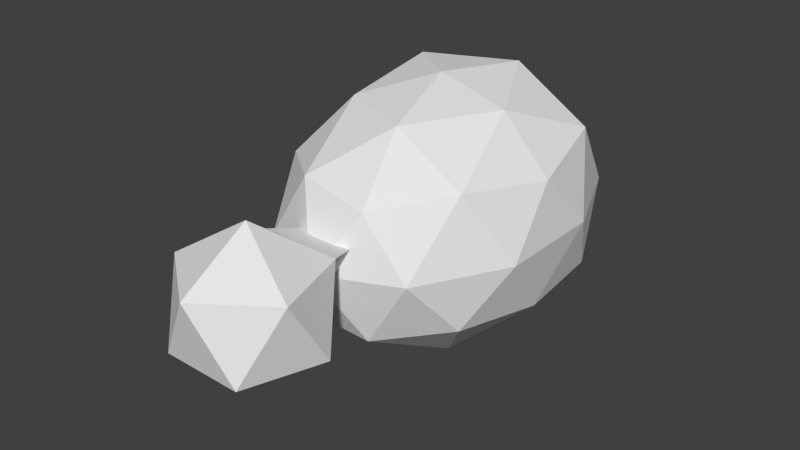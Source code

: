 # Source: levels.blend  (saved by Blender 2.72.0; exported with 4.5.12 LTS)
import bpy
from mathutils import Matrix  # noqa: F401  (used for matrix-valued properties, if any)

bpy.ops.wm.read_factory_settings(use_empty=True)
scene = bpy.context.scene
scene.name = 'Scene'

# ---- collections
col_collection_1 = bpy.data.collections.new('Collection 1'); scene.collection.children.link(col_collection_1)

# ---- world
world_world = bpy.data.worlds.new('World'); scene.world = world_world
world_world.color = (0.05088, 0.05088, 0.05088)
world_world.use_sun_shadow = False
world_world.sun_shadow_jitter_overblur = 0.0
world_world.cycles.sampling_method = 'MANUAL'
world_world.cycles.sample_map_resolution = 256

# ---- meshes
me_icosphere_002 = bpy.data.meshes.new('Icosphere.002')
me_icosphere_002.from_pydata([(0.0, 0.0, -1.0), (0.7236, -0.5257, -0.4472), (-0.2764, -0.8506, -0.4472), (-0.8944, 0.0, -0.4472), (-0.2764, 0.8506, -0.4472), (0.8008, 0.5254, -0.4949), (0.2764, -0.8506, 0.4472), (-0.7236, -0.5257, 0.4472), (-0.8008, 0.5254, 0.4949), (0.2764, 0.8506, 0.4472), (0.8944, 0.0, 0.4472), (0.0, 0.0, 1.0), (-0.1625, -0.5, -0.8507), (0.4253, -0.309, -0.8507), (0.2629, -0.809, -0.5257), (0.8506, 0.0, -0.5257), (0.4707, 0.2856, -0.9414), (-0.5257, 0.0, -0.8507), (-0.6882, -0.5, -0.5257), (-0.1798, 0.4969, -0.9414), (-0.7616, 0.4969, -0.5818), (0.2629, 0.809, -0.5257), (0.9511, -0.309, 0.0), (0.9511, 0.309, 0.0), (0.0, -1.0, 0.0), (0.5878, -0.809, 0.0), (-0.9511, -0.309, 0.0), (-0.5878, -0.809, 0.0), (-0.6505, 0.8389, 6.36e-10), (-0.9511, 0.309, 0.0), (0.6505, 0.8389, 6.36e-10), (0.0, 1.0, 0.0), (0.6882, -0.5, 0.5257), (-0.2629, -0.809, 0.5257), (-0.8506, 0.0, 0.5257), (-0.2629, 0.809, 0.5257), (0.7616, 0.4969, 0.5818), (0.1625, -0.5, 0.8507), (0.5257, 0.0, 0.8507), (-0.4253, -0.309, 0.8507), (-0.4707, 0.2856, 0.9414), (0.1798, 0.4969, 0.9414), (-5.177e-10, -1.375, -0.585), (0.2989, -1.694, -0.2616), (-0.316, -1.685, -0.2616), (-0.4942, -1.247, -0.2616), (0.01055, -0.9854, -0.2616), (0.5008, -1.262, -0.2616), (-0.01055, -1.764, 0.2616), (-0.5008, -1.487, 0.2616), (-0.2989, -1.055, 0.2616), (0.316, -1.064, 0.2616), (0.4942, -1.502, 0.2616), (-5.177e-10, -1.375, 0.585), (0.008843, -0.7788, -0.1346), (-0.1782, -0.8209, 0.1815), (0.1934, -0.8265, 0.1815), (0.1589, 1.08, -0.5602), (0.401, 1.099, -0.2319), (-0.1779, 1.106, -0.5112), (-0.4115, 1.099, -0.2319), (-0.1781, 1.099, -0.2319), (0.135, 1.099, -0.2319)], [], [(0, 13, 12), (1, 13, 15), (0, 12, 17), (0, 17, 19), (0, 19, 16), (1, 15, 22), (2, 14, 24), (3, 18, 26), (4, 20, 28), (5, 21, 30), (1, 22, 25), (2, 24, 27), (3, 26, 29), (61, 59, 60), (5, 30, 23), (6, 32, 37), (7, 33, 39), (8, 34, 40), (9, 35, 41), (10, 36, 38), (12, 14, 2), (12, 13, 14), (13, 1, 14), (15, 16, 5), (15, 13, 16), (13, 0, 16), (17, 18, 3), (17, 12, 18), (12, 2, 18), (19, 20, 4), (19, 17, 20), (17, 3, 20), (16, 21, 5), (16, 19, 21), (19, 4, 21), (22, 23, 10), (22, 15, 23), (15, 5, 23), (24, 25, 6), (24, 14, 25), (14, 1, 25), (26, 27, 7), (26, 18, 27), (18, 2, 27), (28, 29, 8), (28, 20, 29), (20, 3, 29), (30, 31, 9), (28, 60, 4), (21, 4, 31), (25, 32, 6), (25, 22, 32), (22, 10, 32), (27, 33, 7), (27, 24, 33), (24, 6, 33), (29, 34, 8), (29, 26, 34), (26, 7, 34), (31, 35, 9), (31, 28, 35), (28, 8, 35), (23, 36, 10), (23, 30, 36), (30, 9, 36), (37, 38, 11), (37, 32, 38), (32, 10, 38), (39, 37, 11), (39, 33, 37), (33, 6, 37), (40, 39, 11), (40, 34, 39), (34, 7, 39), (41, 40, 11), (41, 35, 40), (35, 8, 40), (38, 41, 11), (38, 36, 41), (36, 9, 41), (42, 43, 44), (43, 42, 47), (42, 44, 45), (42, 45, 46), (42, 46, 47), (43, 47, 52), (44, 43, 48), (45, 44, 49), (46, 45, 50), (47, 46, 51), (43, 52, 48), (44, 48, 49), (45, 49, 50), (50, 51, 56, 55), (47, 51, 52), (48, 52, 53), (49, 48, 53), (50, 49, 53), (51, 50, 53), (52, 51, 53), (54, 55, 56), (51, 46, 54, 56), (46, 50, 55, 54), (31, 4, 61), (31, 61, 28), (30, 21, 57, 58), (61, 60, 28), (61, 4, 59), (4, 60, 61), (31, 62, 21), (21, 62, 57), (31, 30, 62), (62, 30, 58), (62, 58, 57)])
me_icosphere_002.use_remesh_preserve_volume = False
me_icosphere_002.use_remesh_preserve_attributes = False
me_icosphere_002.use_mirror_vertex_groups = False
me_icosphere_002.update()

# ---- objects
ob_icosphere = bpy.data.objects.new('Icosphere', me_icosphere_002)

# ---- transforms, parenting, visibility, modifiers, constraints
ob_icosphere.location = (0.0, 0.0, 0.0)
ob_icosphere.scale = (1.0, 1.344, 1.0)
ob_icosphere.lineart.crease_threshold = 0.0

# ---- collection membership
col_collection_1.objects.link(ob_icosphere)

# ---- scene / render settings (as saved in the file)
scene.frame_start = 1; scene.frame_end = 250; scene.frame_set(1)
scene.render.engine = 'BLENDER_EEVEE_NEXT'
scene.render.resolution_percentage = 50
scene.render.dither_intensity = 0.0
scene.cycles.use_denoising = False
scene.cycles.samples = 10
scene.cycles.sampling_pattern = 'TABULATED_SOBOL'
scene.cycles.light_sampling_threshold = 0.0
scene.cycles.use_adaptive_sampling = False
scene.cycles.use_light_tree = False
scene.cycles.blur_glossy = 0.0
scene.cycles.pixel_filter_type = 'GAUSSIAN'
scene.cycles.sample_clamp_indirect = 0.0
scene.view_settings.view_transform = 'Standard'
bpy.context.view_layer.update()

# ---- added for rendering (the .blend has no active camera and no usable light): camera, sun
cam_auto = bpy.data.cameras.new('AutoCamera')
cam_auto.lens = 50.0
cam_auto.sensor_width = 36.0
cam_auto.clip_end = 1000.0
ob_auto_camera = bpy.data.objects.new('AutoCamera', cam_auto)
scene.collection.objects.link(ob_auto_camera)
ob_auto_camera.location = (4.3881, -5.70787, 3.51048)
ob_auto_camera.rotation_euler = (1.09748, -7.21219e-08, 0.694738)
scene.camera = ob_auto_camera
light_auto_sun = bpy.data.lights.new('AutoSun', 'SUN')
light_auto_sun.energy = 3.0
light_auto_sun.angle = 0.0523599
ob_auto_sun = bpy.data.objects.new('AutoSun', light_auto_sun)
scene.collection.objects.link(ob_auto_sun)
ob_auto_sun.rotation_euler = (0.872665, 0.174533, 0.523599)
bpy.context.view_layer.update()
